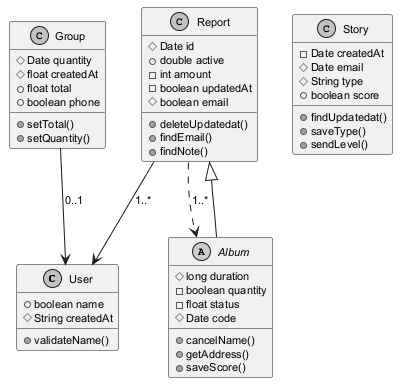

The diagram above was rendered by PlantUML. Its source (embedded in the PNG):
@startuml
skinparam monochrome true
skinparam defaultFontSize 11
class User {
  +boolean name
  #String createdAt
  +validateName()
}
class Group {
  #Date quantity
  #float createdAt
  +float total
  +boolean phone
  +setTotal()
  +setQuantity()
}
class Story {
  -Date createdAt
  #Date email
  #String type
  +boolean score
  +findUpdatedat()
  +saveType()
  +sendLevel()
}
class Report {
  #Date id
  +double active
  -int amount
  -boolean updatedAt
  #boolean email
  +deleteUpdatedat()
  +findEmail()
  +findNote()
}
abstract class Album {
  #long duration
  -boolean quantity
  -float status
  #Date code
  +cancelName()
  +getAddress()
  +saveScore()
}
Group --> User : "0..1"
Report ..> Album : "1..*"
Album --|> Report
Report --> User : "1..*"
@enduml